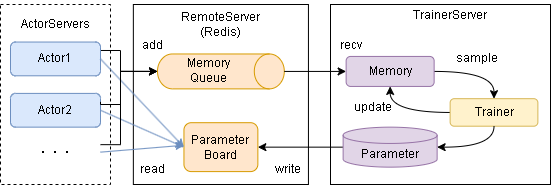

The diagram above was exported from draw.io. Its source (the exported page's mxGraphModel, read from the mxfile embedded in the PNG):
<mxGraphModel dx="635" dy="349" grid="1" gridSize="10" guides="1" tooltips="1" connect="1" arrows="1" fold="1" page="1" pageScale="1" pageWidth="827" pageHeight="1169" math="0" shadow="0">
  <root>
    <mxCell id="K-JtKgRcWMsRQbdHGlLO-0" />
    <mxCell id="K-JtKgRcWMsRQbdHGlLO-1" parent="K-JtKgRcWMsRQbdHGlLO-0" />
    <mxCell id="K-JtKgRcWMsRQbdHGlLO-2" value="" style="rounded=0;whiteSpace=wrap;html=1;dashed=1;" parent="K-JtKgRcWMsRQbdHGlLO-1" vertex="1">
      <mxGeometry x="130" y="110" width="110" height="180" as="geometry" />
    </mxCell>
    <mxCell id="K-JtKgRcWMsRQbdHGlLO-3" value="" style="rounded=0;whiteSpace=wrap;html=1;" parent="K-JtKgRcWMsRQbdHGlLO-1" vertex="1">
      <mxGeometry x="460" y="110" width="220" height="180" as="geometry" />
    </mxCell>
    <mxCell id="K-JtKgRcWMsRQbdHGlLO-19" value="TrainerServer" style="text;html=1;strokeColor=none;fillColor=none;align=center;verticalAlign=middle;whiteSpace=wrap;rounded=0;" parent="K-JtKgRcWMsRQbdHGlLO-1" vertex="1">
      <mxGeometry x="550" y="105.57" width="60" height="30" as="geometry" />
    </mxCell>
    <mxCell id="oQPWFHLeAvDRo9ODsm7F-1" value="" style="rounded=0;whiteSpace=wrap;html=1;" parent="K-JtKgRcWMsRQbdHGlLO-1" vertex="1">
      <mxGeometry x="262.85" y="110" width="175.09" height="180" as="geometry" />
    </mxCell>
    <mxCell id="fyiamIvasMBw120ySicx-1" value="RemoteServer&lt;br&gt;(Redis)" style="text;html=1;strokeColor=none;fillColor=none;align=center;verticalAlign=middle;whiteSpace=wrap;rounded=0;" parent="K-JtKgRcWMsRQbdHGlLO-1" vertex="1">
      <mxGeometry x="297.40000000000003" y="111.97" width="106" height="35.57" as="geometry" />
    </mxCell>
    <mxCell id="fyiamIvasMBw120ySicx-4" value="ActorServers" style="text;html=1;strokeColor=none;fillColor=none;align=center;verticalAlign=middle;whiteSpace=wrap;rounded=0;" parent="K-JtKgRcWMsRQbdHGlLO-1" vertex="1">
      <mxGeometry x="155" y="115.09" width="60" height="30" as="geometry" />
    </mxCell>
    <mxCell id="mVCAIx4aRvd08PZL6nRw-0" style="edgeStyle=orthogonalEdgeStyle;rounded=0;orthogonalLoop=1;jettySize=auto;html=1;exitX=0;exitY=0.5;exitDx=0;exitDy=0;exitPerimeter=0;entryX=1;entryY=0.5;entryDx=0;entryDy=0;" parent="K-JtKgRcWMsRQbdHGlLO-1" source="KXaunBCTfVO6KOo2EXvc-0" target="KXaunBCTfVO6KOo2EXvc-2" edge="1">
      <mxGeometry relative="1" as="geometry" />
    </mxCell>
    <mxCell id="KXaunBCTfVO6KOo2EXvc-0" value="Parameter" style="shape=cylinder3;whiteSpace=wrap;html=1;boundedLbl=1;backgroundOutline=1;size=8.142857142857167;fillColor=#e1d5e7;strokeColor=#9673a6;" parent="K-JtKgRcWMsRQbdHGlLO-1" vertex="1">
      <mxGeometry x="472.63" y="232.6500000000001" width="94" height="40" as="geometry" />
    </mxCell>
    <mxCell id="FWwQPP199w9RK9_ndgVG-0" style="edgeStyle=orthogonalEdgeStyle;rounded=0;orthogonalLoop=1;jettySize=auto;html=1;exitX=1;exitY=0.5;exitDx=0;exitDy=0;entryX=0.5;entryY=0;entryDx=0;entryDy=0;curved=1;" parent="K-JtKgRcWMsRQbdHGlLO-1" source="KXaunBCTfVO6KOo2EXvc-1" target="gHAY5ou-n5BGvadcSqOF-0" edge="1">
      <mxGeometry relative="1" as="geometry" />
    </mxCell>
    <mxCell id="KXaunBCTfVO6KOo2EXvc-1" value="Memory" style="rounded=1;whiteSpace=wrap;html=1;fillColor=#e1d5e7;strokeColor=#9673a6;" parent="K-JtKgRcWMsRQbdHGlLO-1" vertex="1">
      <mxGeometry x="475.63" y="161.93000000000006" width="88.01" height="30" as="geometry" />
    </mxCell>
    <mxCell id="KXaunBCTfVO6KOo2EXvc-2" value="Parameter&lt;br&gt;Board" style="rounded=1;whiteSpace=wrap;html=1;fillColor=#ffe6cc;strokeColor=#d79b00;" parent="K-JtKgRcWMsRQbdHGlLO-1" vertex="1">
      <mxGeometry x="313.45" y="228.2" width="73.91" height="48.9" as="geometry" />
    </mxCell>
    <mxCell id="KXaunBCTfVO6KOo2EXvc-4" value="" style="group" parent="K-JtKgRcWMsRQbdHGlLO-1" vertex="1" connectable="0">
      <mxGeometry x="286.99999999999983" y="152.93" width="126.81" height="34.90999999999997" as="geometry" />
    </mxCell>
    <mxCell id="wBPU5spe-ewi0DSU35Eb-1" value="" style="shape=cylinder3;whiteSpace=wrap;html=1;boundedLbl=1;backgroundOutline=1;size=15;rotation=90;fillColor=#ffe6cc;strokeColor=#d79b00;" parent="KXaunBCTfVO6KOo2EXvc-4" vertex="1">
      <mxGeometry x="45.950000000000045" y="-39.40999999999999" width="34.91" height="126.81" as="geometry" />
    </mxCell>
    <mxCell id="uH6KPZyr-v1Uc-ahFsSU-0" value="Memory&lt;br&gt;Queue" style="text;html=1;strokeColor=none;fillColor=none;align=center;verticalAlign=middle;whiteSpace=wrap;rounded=0;" parent="KXaunBCTfVO6KOo2EXvc-4" vertex="1">
      <mxGeometry x="13.300000000000182" y="11.83000000000002" width="76.03" height="22.5" as="geometry" />
    </mxCell>
    <mxCell id="hT4Uu9JYz7L08yv55qAr-10" style="rounded=0;orthogonalLoop=1;jettySize=auto;html=1;entryX=0.002;entryY=0.461;entryDx=0;entryDy=0;fillColor=#dae8fc;strokeColor=#6c8ebf;entryPerimeter=0;exitX=1;exitY=0.5;exitDx=0;exitDy=0;" parent="K-JtKgRcWMsRQbdHGlLO-1" source="hT4Uu9JYz7L08yv55qAr-3" target="KXaunBCTfVO6KOo2EXvc-2" edge="1">
      <mxGeometry relative="1" as="geometry">
        <mxPoint x="293.4000000000001" y="305.1005802707931" as="sourcePoint" />
      </mxGeometry>
    </mxCell>
    <mxCell id="hT4Uu9JYz7L08yv55qAr-6" style="rounded=0;orthogonalLoop=1;jettySize=auto;html=1;exitX=1;exitY=0.25;exitDx=0;exitDy=0;entryX=0.5;entryY=1;entryDx=0;entryDy=0;entryPerimeter=0;edgeStyle=orthogonalEdgeStyle;" parent="K-JtKgRcWMsRQbdHGlLO-1" source="hT4Uu9JYz7L08yv55qAr-0" target="wBPU5spe-ewi0DSU35Eb-1" edge="1">
      <mxGeometry relative="1" as="geometry">
        <mxPoint x="440" y="330" as="targetPoint" />
        <Array as="points">
          <mxPoint x="250" y="156" />
          <mxPoint x="250" y="177" />
        </Array>
      </mxGeometry>
    </mxCell>
    <mxCell id="hT4Uu9JYz7L08yv55qAr-0" value="Actor1" style="rounded=1;whiteSpace=wrap;html=1;fillColor=#dae8fc;strokeColor=#6c8ebf;" parent="K-JtKgRcWMsRQbdHGlLO-1" vertex="1">
      <mxGeometry x="140" y="147.54" width="90" height="33.75" as="geometry" />
    </mxCell>
    <mxCell id="hT4Uu9JYz7L08yv55qAr-1" value="Actor2" style="rounded=1;whiteSpace=wrap;html=1;fillColor=#dae8fc;strokeColor=#6c8ebf;" parent="K-JtKgRcWMsRQbdHGlLO-1" vertex="1">
      <mxGeometry x="140" y="198.89999999999998" width="90" height="33.75" as="geometry" />
    </mxCell>
    <mxCell id="hT4Uu9JYz7L08yv55qAr-3" value="・・・" style="text;html=1;strokeColor=none;fillColor=none;align=center;verticalAlign=middle;whiteSpace=wrap;rounded=0;fontStyle=0" parent="K-JtKgRcWMsRQbdHGlLO-1" vertex="1">
      <mxGeometry x="140" y="242.64999999999998" width="90" height="30" as="geometry" />
    </mxCell>
    <mxCell id="hT4Uu9JYz7L08yv55qAr-4" style="rounded=0;orthogonalLoop=1;jettySize=auto;html=1;entryX=0;entryY=0.5;entryDx=0;entryDy=0;exitX=1;exitY=0.5;exitDx=0;exitDy=0;fillColor=#dae8fc;strokeColor=#6c8ebf;" parent="K-JtKgRcWMsRQbdHGlLO-1" source="hT4Uu9JYz7L08yv55qAr-0" target="KXaunBCTfVO6KOo2EXvc-2" edge="1">
      <mxGeometry relative="1" as="geometry">
        <mxPoint x="274.3499999999999" y="217.68804999999998" as="sourcePoint" />
      </mxGeometry>
    </mxCell>
    <mxCell id="hT4Uu9JYz7L08yv55qAr-5" style="rounded=0;orthogonalLoop=1;jettySize=auto;html=1;exitX=1;exitY=0.5;exitDx=0;exitDy=0;entryX=0;entryY=0.5;entryDx=0;entryDy=0;fillColor=#dae8fc;strokeColor=#6c8ebf;" parent="K-JtKgRcWMsRQbdHGlLO-1" source="hT4Uu9JYz7L08yv55qAr-1" target="KXaunBCTfVO6KOo2EXvc-2" edge="1">
      <mxGeometry relative="1" as="geometry">
        <mxPoint x="274.3499999999999" y="266.25805" as="sourcePoint" />
        <mxPoint x="570" y="168" as="targetPoint" />
      </mxGeometry>
    </mxCell>
    <mxCell id="hT4Uu9JYz7L08yv55qAr-7" style="rounded=0;orthogonalLoop=1;jettySize=auto;html=1;exitX=1;exitY=0.25;exitDx=0;exitDy=0;entryX=0.5;entryY=1;entryDx=0;entryDy=0;entryPerimeter=0;edgeStyle=orthogonalEdgeStyle;" parent="K-JtKgRcWMsRQbdHGlLO-1" source="hT4Uu9JYz7L08yv55qAr-1" target="wBPU5spe-ewi0DSU35Eb-1" edge="1">
      <mxGeometry relative="1" as="geometry">
        <mxPoint x="450" y="340" as="targetPoint" />
        <mxPoint x="570" y="168" as="sourcePoint" />
        <Array as="points">
          <mxPoint x="230" y="210" />
          <mxPoint x="250" y="210" />
          <mxPoint x="250" y="177" />
        </Array>
      </mxGeometry>
    </mxCell>
    <mxCell id="hT4Uu9JYz7L08yv55qAr-11" style="rounded=0;orthogonalLoop=1;jettySize=auto;html=1;entryX=0.5;entryY=1;entryDx=0;entryDy=0;entryPerimeter=0;edgeStyle=orthogonalEdgeStyle;exitX=1;exitY=0.25;exitDx=0;exitDy=0;" parent="K-JtKgRcWMsRQbdHGlLO-1" source="hT4Uu9JYz7L08yv55qAr-3" target="wBPU5spe-ewi0DSU35Eb-1" edge="1">
      <mxGeometry relative="1" as="geometry">
        <Array as="points">
          <mxPoint x="250" y="250" />
          <mxPoint x="250" y="177" />
        </Array>
      </mxGeometry>
    </mxCell>
    <mxCell id="FWwQPP199w9RK9_ndgVG-1" style="edgeStyle=orthogonalEdgeStyle;rounded=0;orthogonalLoop=1;jettySize=auto;html=1;exitX=0;exitY=0.5;exitDx=0;exitDy=0;entryX=0.5;entryY=1;entryDx=0;entryDy=0;curved=1;" parent="K-JtKgRcWMsRQbdHGlLO-1" source="gHAY5ou-n5BGvadcSqOF-0" target="KXaunBCTfVO6KOo2EXvc-1" edge="1">
      <mxGeometry relative="1" as="geometry" />
    </mxCell>
    <mxCell id="gHAY5ou-n5BGvadcSqOF-0" value="Trainer" style="rounded=1;whiteSpace=wrap;html=1;fillColor=#fff2cc;strokeColor=#d6b656;" parent="K-JtKgRcWMsRQbdHGlLO-1" vertex="1">
      <mxGeometry x="579.63" y="204.20000000000002" width="87.75" height="27.49" as="geometry" />
    </mxCell>
    <mxCell id="gHAY5ou-n5BGvadcSqOF-2" style="rounded=0;orthogonalLoop=1;jettySize=auto;html=1;entryX=0;entryY=0.5;entryDx=0;entryDy=0;exitX=0.5;exitY=0;exitDx=0;exitDy=0;exitPerimeter=0;" parent="K-JtKgRcWMsRQbdHGlLO-1" source="wBPU5spe-ewi0DSU35Eb-1" target="KXaunBCTfVO6KOo2EXvc-1" edge="1">
      <mxGeometry relative="1" as="geometry" />
    </mxCell>
    <mxCell id="FWwQPP199w9RK9_ndgVG-2" style="edgeStyle=orthogonalEdgeStyle;rounded=0;orthogonalLoop=1;jettySize=auto;html=1;exitX=0.5;exitY=1;exitDx=0;exitDy=0;entryX=1;entryY=0.5;entryDx=0;entryDy=0;entryPerimeter=0;curved=1;" parent="K-JtKgRcWMsRQbdHGlLO-1" source="gHAY5ou-n5BGvadcSqOF-0" target="KXaunBCTfVO6KOo2EXvc-0" edge="1">
      <mxGeometry relative="1" as="geometry" />
    </mxCell>
    <mxCell id="BILJDX5-aFC6KhjEcolH-0" value="read" style="text;html=1;strokeColor=none;fillColor=none;align=center;verticalAlign=middle;whiteSpace=wrap;rounded=0;" vertex="1" parent="K-JtKgRcWMsRQbdHGlLO-1">
      <mxGeometry x="240" y="260" width="85" height="30" as="geometry" />
    </mxCell>
    <mxCell id="BILJDX5-aFC6KhjEcolH-1" value="write" style="text;html=1;strokeColor=none;fillColor=none;align=center;verticalAlign=middle;whiteSpace=wrap;rounded=0;" vertex="1" parent="K-JtKgRcWMsRQbdHGlLO-1">
      <mxGeometry x="375" y="260" width="85" height="30" as="geometry" />
    </mxCell>
    <mxCell id="BILJDX5-aFC6KhjEcolH-2" value="add" style="text;html=1;strokeColor=none;fillColor=none;align=center;verticalAlign=middle;whiteSpace=wrap;rounded=0;" vertex="1" parent="K-JtKgRcWMsRQbdHGlLO-1">
      <mxGeometry x="240" y="135.57" width="85" height="30" as="geometry" />
    </mxCell>
    <mxCell id="BILJDX5-aFC6KhjEcolH-3" value="recv" style="text;html=1;strokeColor=none;fillColor=none;align=center;verticalAlign=middle;whiteSpace=wrap;rounded=0;" vertex="1" parent="K-JtKgRcWMsRQbdHGlLO-1">
      <mxGeometry x="437.94" y="135.57" width="85" height="30" as="geometry" />
    </mxCell>
    <mxCell id="BILJDX5-aFC6KhjEcolH-4" value="sample" style="text;html=1;strokeColor=none;fillColor=none;align=center;verticalAlign=middle;whiteSpace=wrap;rounded=0;" vertex="1" parent="K-JtKgRcWMsRQbdHGlLO-1">
      <mxGeometry x="563.64" y="149.41" width="85" height="30" as="geometry" />
    </mxCell>
    <mxCell id="BILJDX5-aFC6KhjEcolH-5" value="update" style="text;html=1;strokeColor=none;fillColor=none;align=center;verticalAlign=middle;whiteSpace=wrap;rounded=0;" vertex="1" parent="K-JtKgRcWMsRQbdHGlLO-1">
      <mxGeometry x="460" y="198.2" width="85" height="30" as="geometry" />
    </mxCell>
  </root>
</mxGraphModel>